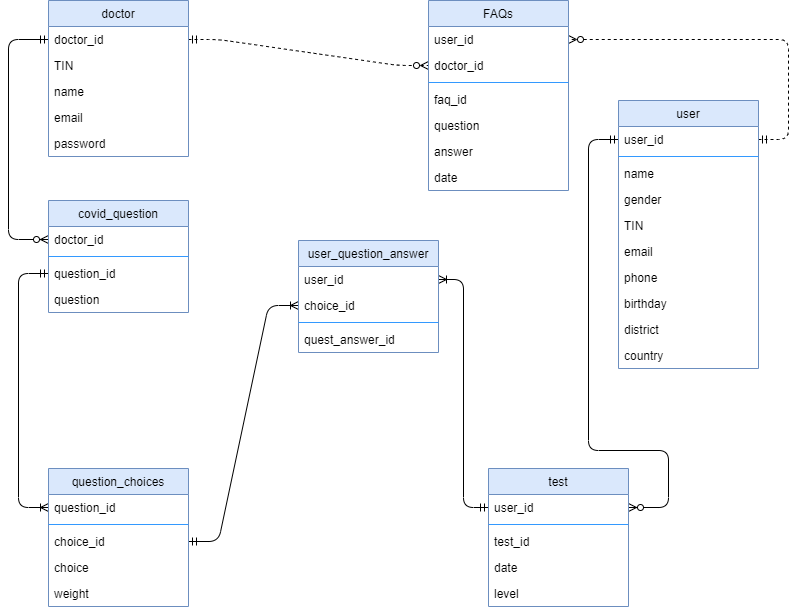

The diagram above was exported from draw.io. Its source (the exported page's mxGraphModel, read from the mxfile embedded in the PNG):
<mxGraphModel dx="852" dy="494" grid="1" gridSize="10" guides="1" tooltips="1" connect="1" arrows="1" fold="1" page="1" pageScale="1" pageWidth="850" pageHeight="1100" math="0" shadow="0">
  <root>
    <mxCell id="0" />
    <mxCell id="1" parent="0" />
    <mxCell id="rjYURFyfixhEZNDr-dhc-43" value="" style="edgeStyle=orthogonalEdgeStyle;fontSize=12;html=1;endArrow=ERmandOne;startArrow=ERzeroToMany;startFill=1;endFill=0;exitX=1;exitY=0.5;exitDx=0;exitDy=0;entryX=0;entryY=0.5;entryDx=0;entryDy=0;" parent="1" source="rjYURFyfixhEZNDr-dhc-7" target="rjYURFyfixhEZNDr-dhc-12" edge="1">
      <mxGeometry width="100" height="100" relative="1" as="geometry">
        <mxPoint x="560" y="110" as="sourcePoint" />
        <mxPoint x="610" y="199" as="targetPoint" />
        <Array as="points">
          <mxPoint x="930" y="587" />
          <mxPoint x="930" y="530" />
          <mxPoint x="850" y="530" />
          <mxPoint x="850" y="219" />
        </Array>
      </mxGeometry>
    </mxCell>
    <mxCell id="rjYURFyfixhEZNDr-dhc-44" value="" style="edgeStyle=orthogonalEdgeStyle;fontSize=12;html=1;endArrow=ERoneToMany;startArrow=ERmandOne;exitX=0;exitY=0.5;exitDx=0;exitDy=0;" parent="1" source="rjYURFyfixhEZNDr-dhc-7" target="rjYURFyfixhEZNDr-dhc-27" edge="1">
      <mxGeometry width="100" height="100" relative="1" as="geometry">
        <mxPoint x="360" y="520" as="sourcePoint" />
        <mxPoint x="460" y="420" as="targetPoint" />
      </mxGeometry>
    </mxCell>
    <mxCell id="l_BnWO7Cqw3uLhxYpxt3-16" value="" style="edgeStyle=elbowEdgeStyle;fontSize=12;html=1;endArrow=ERzeroToMany;startArrow=ERmandOne;startFill=0;exitX=0;exitY=0.5;exitDx=0;exitDy=0;entryX=0;entryY=0.5;entryDx=0;entryDy=0;elbow=vertical;endFill=1;" parent="1" source="l_BnWO7Cqw3uLhxYpxt3-10" target="rjYURFyfixhEZNDr-dhc-20" edge="1">
      <mxGeometry width="100" height="100" relative="1" as="geometry">
        <mxPoint x="230" y="149" as="sourcePoint" />
        <mxPoint x="330" y="369" as="targetPoint" />
        <Array as="points">
          <mxPoint x="270" y="280" />
          <mxPoint x="290" y="144" />
        </Array>
      </mxGeometry>
    </mxCell>
    <mxCell id="l_BnWO7Cqw3uLhxYpxt3-24" value="" style="edgeStyle=entityRelationEdgeStyle;fontSize=12;html=1;endArrow=ERzeroToMany;exitX=1;exitY=0.5;exitDx=0;exitDy=0;startArrow=ERmandOne;startFill=0;endFill=1;dashed=1;" parent="1" source="rjYURFyfixhEZNDr-dhc-12" target="l_BnWO7Cqw3uLhxYpxt3-23" edge="1">
      <mxGeometry width="100" height="100" relative="1" as="geometry">
        <mxPoint x="510" y="280" as="sourcePoint" />
        <mxPoint x="610" y="180" as="targetPoint" />
      </mxGeometry>
    </mxCell>
    <mxCell id="l_BnWO7Cqw3uLhxYpxt3-26" value="" style="edgeStyle=entityRelationEdgeStyle;fontSize=12;html=1;endArrow=ERzeroToMany;startArrow=ERmandOne;exitX=1;exitY=0.5;exitDx=0;exitDy=0;entryX=0;entryY=0.5;entryDx=0;entryDy=0;startFill=0;endFill=1;dashed=1;" parent="1" source="l_BnWO7Cqw3uLhxYpxt3-10" target="l_BnWO7Cqw3uLhxYpxt3-18" edge="1">
      <mxGeometry width="100" height="100" relative="1" as="geometry">
        <mxPoint x="630" y="159.99999999999977" as="sourcePoint" />
        <mxPoint x="570" y="21.999999999999773" as="targetPoint" />
      </mxGeometry>
    </mxCell>
    <mxCell id="EEFhJRr-E6o7P_gySB1L-7" value="" style="edgeStyle=orthogonalEdgeStyle;fontSize=12;html=1;endArrow=ERmandOne;startArrow=ERoneToMany;entryX=0;entryY=0.5;entryDx=0;entryDy=0;exitX=0;exitY=0.5;exitDx=0;exitDy=0;startFill=0;endFill=0;" parent="1" source="EEFhJRr-E6o7P_gySB1L-2" target="rjYURFyfixhEZNDr-dhc-17" edge="1">
      <mxGeometry width="100" height="100" relative="1" as="geometry">
        <mxPoint x="750" y="449" as="sourcePoint" />
        <mxPoint x="690" y="319" as="targetPoint" />
        <Array as="points">
          <mxPoint x="280" y="587" />
          <mxPoint x="280" y="353" />
        </Array>
      </mxGeometry>
    </mxCell>
    <mxCell id="EEFhJRr-E6o7P_gySB1L-11" value="" style="edgeStyle=entityRelationEdgeStyle;fontSize=12;html=1;endArrow=ERoneToMany;entryX=0;entryY=0.5;entryDx=0;entryDy=0;startArrow=ERmandOne;startFill=0;exitX=1;exitY=0.5;exitDx=0;exitDy=0;" parent="1" source="EEFhJRr-E6o7P_gySB1L-10" target="EEFhJRr-E6o7P_gySB1L-6" edge="1">
      <mxGeometry width="100" height="100" relative="1" as="geometry">
        <mxPoint x="460" y="483" as="sourcePoint" />
        <mxPoint x="560" y="332" as="targetPoint" />
      </mxGeometry>
    </mxCell>
    <mxCell id="EEFhJRr-E6o7P_gySB1L-1" value="question_choices" style="swimlane;fontStyle=0;childLayout=stackLayout;horizontal=1;startSize=26;fillColor=#dae8fc;horizontalStack=0;resizeParent=1;resizeParentMax=0;resizeLast=0;collapsible=1;marginBottom=0;strokeColor=#6c8ebf;" parent="1" vertex="1">
      <mxGeometry x="310" y="548" width="140" height="138" as="geometry">
        <mxRectangle x="320" y="150" width="110" height="26" as="alternateBounds" />
      </mxGeometry>
    </mxCell>
    <mxCell id="EEFhJRr-E6o7P_gySB1L-2" value="question_id" style="text;strokeColor=none;fillColor=none;align=left;verticalAlign=top;spacingLeft=4;spacingRight=4;overflow=hidden;rotatable=0;points=[[0,0.5],[1,0.5]];portConstraint=eastwest;" parent="EEFhJRr-E6o7P_gySB1L-1" vertex="1">
      <mxGeometry y="26" width="140" height="26" as="geometry" />
    </mxCell>
    <mxCell id="EEFhJRr-E6o7P_gySB1L-3" value="" style="line;strokeWidth=1;fillColor=none;align=left;verticalAlign=middle;spacingTop=-1;spacingLeft=3;spacingRight=3;rotatable=0;labelPosition=right;points=[];portConstraint=eastwest;fontSize=12;strokeColor=#3399FF;" parent="EEFhJRr-E6o7P_gySB1L-1" vertex="1">
      <mxGeometry y="52" width="140" height="8" as="geometry" />
    </mxCell>
    <mxCell id="EEFhJRr-E6o7P_gySB1L-10" value="choice_id" style="text;strokeColor=none;fillColor=none;align=left;verticalAlign=top;spacingLeft=4;spacingRight=4;overflow=hidden;rotatable=0;points=[[0,0.5],[1,0.5]];portConstraint=eastwest;" parent="EEFhJRr-E6o7P_gySB1L-1" vertex="1">
      <mxGeometry y="60" width="140" height="26" as="geometry" />
    </mxCell>
    <mxCell id="l_BnWO7Cqw3uLhxYpxt3-41" value="choice" style="text;strokeColor=none;fillColor=none;align=left;verticalAlign=top;spacingLeft=4;spacingRight=4;overflow=hidden;rotatable=0;points=[[0,0.5],[1,0.5]];portConstraint=eastwest;" parent="EEFhJRr-E6o7P_gySB1L-1" vertex="1">
      <mxGeometry y="86" width="140" height="26" as="geometry" />
    </mxCell>
    <mxCell id="l_BnWO7Cqw3uLhxYpxt3-4" value="weight" style="text;strokeColor=none;fillColor=none;align=left;verticalAlign=top;spacingLeft=4;spacingRight=4;overflow=hidden;rotatable=0;points=[[0,0.5],[1,0.5]];portConstraint=eastwest;" parent="EEFhJRr-E6o7P_gySB1L-1" vertex="1">
      <mxGeometry y="112" width="140" height="26" as="geometry" />
    </mxCell>
    <mxCell id="l_BnWO7Cqw3uLhxYpxt3-9" value="doctor" style="swimlane;fontStyle=0;childLayout=stackLayout;horizontal=1;startSize=26;fillColor=#dae8fc;horizontalStack=0;resizeParent=1;resizeParentMax=0;resizeLast=0;collapsible=1;marginBottom=0;strokeColor=#6c8ebf;" parent="1" vertex="1">
      <mxGeometry x="310" y="80" width="140" height="156" as="geometry">
        <mxRectangle x="320" y="-50" width="70" height="26" as="alternateBounds" />
      </mxGeometry>
    </mxCell>
    <mxCell id="l_BnWO7Cqw3uLhxYpxt3-10" value="doctor_id" style="text;strokeColor=none;fillColor=none;align=left;verticalAlign=top;spacingLeft=4;spacingRight=4;overflow=hidden;rotatable=0;points=[[0,0.5],[1,0.5]];portConstraint=eastwest;" parent="l_BnWO7Cqw3uLhxYpxt3-9" vertex="1">
      <mxGeometry y="26" width="140" height="26" as="geometry" />
    </mxCell>
    <mxCell id="J_GK98WtoeNzRkrcNhPx-3" value="TIN" style="text;strokeColor=none;fillColor=none;align=left;verticalAlign=top;spacingLeft=4;spacingRight=4;overflow=hidden;rotatable=0;points=[[0,0.5],[1,0.5]];portConstraint=eastwest;" vertex="1" parent="l_BnWO7Cqw3uLhxYpxt3-9">
      <mxGeometry y="52" width="140" height="26" as="geometry" />
    </mxCell>
    <mxCell id="l_BnWO7Cqw3uLhxYpxt3-11" value="name" style="text;strokeColor=none;fillColor=none;align=left;verticalAlign=top;spacingLeft=4;spacingRight=4;overflow=hidden;rotatable=0;points=[[0,0.5],[1,0.5]];portConstraint=eastwest;" parent="l_BnWO7Cqw3uLhxYpxt3-9" vertex="1">
      <mxGeometry y="78" width="140" height="26" as="geometry" />
    </mxCell>
    <mxCell id="l_BnWO7Cqw3uLhxYpxt3-12" value="email" style="text;strokeColor=none;fillColor=none;align=left;verticalAlign=top;spacingLeft=4;spacingRight=4;overflow=hidden;rotatable=0;points=[[0,0.5],[1,0.5]];portConstraint=eastwest;" parent="l_BnWO7Cqw3uLhxYpxt3-9" vertex="1">
      <mxGeometry y="104" width="140" height="26" as="geometry" />
    </mxCell>
    <mxCell id="l_BnWO7Cqw3uLhxYpxt3-15" value="password" style="text;strokeColor=none;fillColor=none;align=left;verticalAlign=top;spacingLeft=4;spacingRight=4;overflow=hidden;rotatable=0;points=[[0,0.5],[1,0.5]];portConstraint=eastwest;" parent="l_BnWO7Cqw3uLhxYpxt3-9" vertex="1">
      <mxGeometry y="130" width="140" height="26" as="geometry" />
    </mxCell>
    <mxCell id="l_BnWO7Cqw3uLhxYpxt3-17" value="FAQs" style="swimlane;fontStyle=0;childLayout=stackLayout;horizontal=1;startSize=26;fillColor=#dae8fc;horizontalStack=0;resizeParent=1;resizeParentMax=0;resizeLast=0;collapsible=1;marginBottom=0;strokeColor=#6c8ebf;" parent="1" vertex="1">
      <mxGeometry x="690" y="80" width="140" height="190" as="geometry">
        <mxRectangle x="720" y="-50" width="60" height="26" as="alternateBounds" />
      </mxGeometry>
    </mxCell>
    <mxCell id="l_BnWO7Cqw3uLhxYpxt3-23" value="user_id" style="text;strokeColor=none;fillColor=none;align=left;verticalAlign=top;spacingLeft=4;spacingRight=4;overflow=hidden;rotatable=0;points=[[0,0.5],[1,0.5]];portConstraint=eastwest;" parent="l_BnWO7Cqw3uLhxYpxt3-17" vertex="1">
      <mxGeometry y="26" width="140" height="26" as="geometry" />
    </mxCell>
    <mxCell id="l_BnWO7Cqw3uLhxYpxt3-18" value="doctor_id" style="text;strokeColor=none;fillColor=none;align=left;verticalAlign=top;spacingLeft=4;spacingRight=4;overflow=hidden;rotatable=0;points=[[0,0.5],[1,0.5]];portConstraint=eastwest;" parent="l_BnWO7Cqw3uLhxYpxt3-17" vertex="1">
      <mxGeometry y="52" width="140" height="26" as="geometry" />
    </mxCell>
    <mxCell id="l_BnWO7Cqw3uLhxYpxt3-31" value="" style="line;strokeWidth=1;fillColor=none;align=left;verticalAlign=middle;spacingTop=-1;spacingLeft=3;spacingRight=3;rotatable=0;labelPosition=right;points=[];portConstraint=eastwest;fontSize=12;strokeColor=#3399FF;" parent="l_BnWO7Cqw3uLhxYpxt3-17" vertex="1">
      <mxGeometry y="78" width="140" height="8" as="geometry" />
    </mxCell>
    <mxCell id="l_BnWO7Cqw3uLhxYpxt3-22" value="faq_id" style="text;strokeColor=none;fillColor=none;align=left;verticalAlign=top;spacingLeft=4;spacingRight=4;overflow=hidden;rotatable=0;points=[[0,0.5],[1,0.5]];portConstraint=eastwest;" parent="l_BnWO7Cqw3uLhxYpxt3-17" vertex="1">
      <mxGeometry y="86" width="140" height="26" as="geometry" />
    </mxCell>
    <mxCell id="l_BnWO7Cqw3uLhxYpxt3-19" value="question" style="text;strokeColor=none;fillColor=none;align=left;verticalAlign=top;spacingLeft=4;spacingRight=4;overflow=hidden;rotatable=0;points=[[0,0.5],[1,0.5]];portConstraint=eastwest;" parent="l_BnWO7Cqw3uLhxYpxt3-17" vertex="1">
      <mxGeometry y="112" width="140" height="26" as="geometry" />
    </mxCell>
    <mxCell id="l_BnWO7Cqw3uLhxYpxt3-20" value="answer" style="text;strokeColor=none;fillColor=none;align=left;verticalAlign=top;spacingLeft=4;spacingRight=4;overflow=hidden;rotatable=0;points=[[0,0.5],[1,0.5]];portConstraint=eastwest;" parent="l_BnWO7Cqw3uLhxYpxt3-17" vertex="1">
      <mxGeometry y="138" width="140" height="26" as="geometry" />
    </mxCell>
    <mxCell id="l_BnWO7Cqw3uLhxYpxt3-21" value="date" style="text;strokeColor=none;fillColor=none;align=left;verticalAlign=top;spacingLeft=4;spacingRight=4;overflow=hidden;rotatable=0;points=[[0,0.5],[1,0.5]];portConstraint=eastwest;" parent="l_BnWO7Cqw3uLhxYpxt3-17" vertex="1">
      <mxGeometry y="164" width="140" height="26" as="geometry" />
    </mxCell>
    <mxCell id="rjYURFyfixhEZNDr-dhc-11" value="user" style="swimlane;fontStyle=0;childLayout=stackLayout;horizontal=1;startSize=26;fillColor=#dae8fc;horizontalStack=0;resizeParent=1;resizeParentMax=0;resizeLast=0;collapsible=1;marginBottom=0;strokeColor=#6c8ebf;" parent="1" vertex="1">
      <mxGeometry x="880" y="180" width="140" height="268" as="geometry">
        <mxRectangle x="720" y="218" width="60" height="26" as="alternateBounds" />
      </mxGeometry>
    </mxCell>
    <mxCell id="rjYURFyfixhEZNDr-dhc-12" value="user_id" style="text;strokeColor=none;fillColor=none;align=left;verticalAlign=top;spacingLeft=4;spacingRight=4;overflow=hidden;rotatable=0;points=[[0,0.5],[1,0.5]];portConstraint=eastwest;" parent="rjYURFyfixhEZNDr-dhc-11" vertex="1">
      <mxGeometry y="26" width="140" height="26" as="geometry" />
    </mxCell>
    <mxCell id="l_BnWO7Cqw3uLhxYpxt3-29" value="" style="line;strokeWidth=1;fillColor=none;align=left;verticalAlign=middle;spacingTop=-1;spacingLeft=3;spacingRight=3;rotatable=0;labelPosition=right;points=[];portConstraint=eastwest;fontSize=12;strokeColor=#3399FF;" parent="rjYURFyfixhEZNDr-dhc-11" vertex="1">
      <mxGeometry y="52" width="140" height="8" as="geometry" />
    </mxCell>
    <mxCell id="rjYURFyfixhEZNDr-dhc-13" value="name" style="text;strokeColor=none;fillColor=none;align=left;verticalAlign=top;spacingLeft=4;spacingRight=4;overflow=hidden;rotatable=0;points=[[0,0.5],[1,0.5]];portConstraint=eastwest;" parent="rjYURFyfixhEZNDr-dhc-11" vertex="1">
      <mxGeometry y="60" width="140" height="26" as="geometry" />
    </mxCell>
    <mxCell id="J_GK98WtoeNzRkrcNhPx-1" value="gender" style="text;strokeColor=none;fillColor=none;align=left;verticalAlign=top;spacingLeft=4;spacingRight=4;overflow=hidden;rotatable=0;points=[[0,0.5],[1,0.5]];portConstraint=eastwest;" vertex="1" parent="rjYURFyfixhEZNDr-dhc-11">
      <mxGeometry y="86" width="140" height="26" as="geometry" />
    </mxCell>
    <mxCell id="J_GK98WtoeNzRkrcNhPx-2" value="TIN" style="text;strokeColor=none;fillColor=none;align=left;verticalAlign=top;spacingLeft=4;spacingRight=4;overflow=hidden;rotatable=0;points=[[0,0.5],[1,0.5]];portConstraint=eastwest;" vertex="1" parent="rjYURFyfixhEZNDr-dhc-11">
      <mxGeometry y="112" width="140" height="26" as="geometry" />
    </mxCell>
    <mxCell id="l_BnWO7Cqw3uLhxYpxt3-5" value="email" style="text;strokeColor=none;fillColor=none;align=left;verticalAlign=top;spacingLeft=4;spacingRight=4;overflow=hidden;rotatable=0;points=[[0,0.5],[1,0.5]];portConstraint=eastwest;" parent="rjYURFyfixhEZNDr-dhc-11" vertex="1">
      <mxGeometry y="138" width="140" height="26" as="geometry" />
    </mxCell>
    <mxCell id="l_BnWO7Cqw3uLhxYpxt3-7" value="phone" style="text;strokeColor=none;fillColor=none;align=left;verticalAlign=top;spacingLeft=4;spacingRight=4;overflow=hidden;rotatable=0;points=[[0,0.5],[1,0.5]];portConstraint=eastwest;" parent="rjYURFyfixhEZNDr-dhc-11" vertex="1">
      <mxGeometry y="164" width="140" height="26" as="geometry" />
    </mxCell>
    <mxCell id="J_GK98WtoeNzRkrcNhPx-4" value="birthday" style="text;strokeColor=none;fillColor=none;align=left;verticalAlign=top;spacingLeft=4;spacingRight=4;overflow=hidden;rotatable=0;points=[[0,0.5],[1,0.5]];portConstraint=eastwest;" vertex="1" parent="rjYURFyfixhEZNDr-dhc-11">
      <mxGeometry y="190" width="140" height="26" as="geometry" />
    </mxCell>
    <mxCell id="l_BnWO7Cqw3uLhxYpxt3-6" value="district" style="text;strokeColor=none;fillColor=none;align=left;verticalAlign=top;spacingLeft=4;spacingRight=4;overflow=hidden;rotatable=0;points=[[0,0.5],[1,0.5]];portConstraint=eastwest;" parent="rjYURFyfixhEZNDr-dhc-11" vertex="1">
      <mxGeometry y="216" width="140" height="26" as="geometry" />
    </mxCell>
    <mxCell id="l_BnWO7Cqw3uLhxYpxt3-1" value="country" style="text;strokeColor=none;fillColor=none;align=left;verticalAlign=top;spacingLeft=4;spacingRight=4;overflow=hidden;rotatable=0;points=[[0,0.5],[1,0.5]];portConstraint=eastwest;" parent="rjYURFyfixhEZNDr-dhc-11" vertex="1">
      <mxGeometry y="242" width="140" height="26" as="geometry" />
    </mxCell>
    <mxCell id="rjYURFyfixhEZNDr-dhc-5" value="test" style="swimlane;fontStyle=0;childLayout=stackLayout;horizontal=1;startSize=26;fillColor=#dae8fc;horizontalStack=0;resizeParent=1;resizeParentMax=0;resizeLast=0;collapsible=1;marginBottom=0;strokeColor=#6c8ebf;" parent="1" vertex="1">
      <mxGeometry x="750" y="548" width="140" height="138" as="geometry">
        <mxRectangle x="510" y="244" width="90" height="26" as="alternateBounds" />
      </mxGeometry>
    </mxCell>
    <mxCell id="rjYURFyfixhEZNDr-dhc-7" value="user_id" style="text;strokeColor=none;fillColor=none;align=left;verticalAlign=top;spacingLeft=4;spacingRight=4;overflow=hidden;rotatable=0;points=[[0,0.5],[1,0.5]];portConstraint=eastwest;" parent="rjYURFyfixhEZNDr-dhc-5" vertex="1">
      <mxGeometry y="26" width="140" height="26" as="geometry" />
    </mxCell>
    <mxCell id="l_BnWO7Cqw3uLhxYpxt3-28" value="" style="line;strokeWidth=1;fillColor=none;align=left;verticalAlign=middle;spacingTop=-1;spacingLeft=3;spacingRight=3;rotatable=0;labelPosition=right;points=[];portConstraint=eastwest;fontSize=12;strokeColor=#3399FF;" parent="rjYURFyfixhEZNDr-dhc-5" vertex="1">
      <mxGeometry y="52" width="140" height="8" as="geometry" />
    </mxCell>
    <mxCell id="rjYURFyfixhEZNDr-dhc-38" value="test_id" style="text;strokeColor=none;fillColor=none;align=left;verticalAlign=top;spacingLeft=4;spacingRight=4;overflow=hidden;rotatable=0;points=[[0,0.5],[1,0.5]];portConstraint=eastwest;" parent="rjYURFyfixhEZNDr-dhc-5" vertex="1">
      <mxGeometry y="60" width="140" height="26" as="geometry" />
    </mxCell>
    <mxCell id="l_BnWO7Cqw3uLhxYpxt3-2" value="date" style="text;strokeColor=none;fillColor=none;align=left;verticalAlign=top;spacingLeft=4;spacingRight=4;overflow=hidden;rotatable=0;points=[[0,0.5],[1,0.5]];portConstraint=eastwest;" parent="rjYURFyfixhEZNDr-dhc-5" vertex="1">
      <mxGeometry y="86" width="140" height="26" as="geometry" />
    </mxCell>
    <mxCell id="l_BnWO7Cqw3uLhxYpxt3-8" value="level" style="text;strokeColor=none;fillColor=none;align=left;verticalAlign=top;spacingLeft=4;spacingRight=4;overflow=hidden;rotatable=0;points=[[0,0.5],[1,0.5]];portConstraint=eastwest;" parent="rjYURFyfixhEZNDr-dhc-5" vertex="1">
      <mxGeometry y="112" width="140" height="26" as="geometry" />
    </mxCell>
    <mxCell id="rjYURFyfixhEZNDr-dhc-26" value="user_question_answer" style="swimlane;fontStyle=0;childLayout=stackLayout;horizontal=1;startSize=26;fillColor=#dae8fc;horizontalStack=0;resizeParent=1;resizeParentMax=0;resizeLast=0;collapsible=1;marginBottom=0;strokeColor=#6c8ebf;" parent="1" vertex="1">
      <mxGeometry x="560" y="320" width="140" height="112" as="geometry">
        <mxRectangle x="510" y="40" width="100" height="26" as="alternateBounds" />
      </mxGeometry>
    </mxCell>
    <mxCell id="rjYURFyfixhEZNDr-dhc-27" value="user_id" style="text;strokeColor=none;fillColor=none;align=left;verticalAlign=top;spacingLeft=4;spacingRight=4;overflow=hidden;rotatable=0;points=[[0,0.5],[1,0.5]];portConstraint=eastwest;" parent="rjYURFyfixhEZNDr-dhc-26" vertex="1">
      <mxGeometry y="26" width="140" height="26" as="geometry" />
    </mxCell>
    <mxCell id="EEFhJRr-E6o7P_gySB1L-6" value="choice_id" style="text;strokeColor=none;fillColor=none;align=left;verticalAlign=top;spacingLeft=4;spacingRight=4;overflow=hidden;rotatable=0;points=[[0,0.5],[1,0.5]];portConstraint=eastwest;" parent="rjYURFyfixhEZNDr-dhc-26" vertex="1">
      <mxGeometry y="52" width="140" height="26" as="geometry" />
    </mxCell>
    <mxCell id="l_BnWO7Cqw3uLhxYpxt3-32" value="" style="line;strokeWidth=1;fillColor=none;align=left;verticalAlign=middle;spacingTop=-1;spacingLeft=3;spacingRight=3;rotatable=0;labelPosition=right;points=[];portConstraint=eastwest;fontSize=12;strokeColor=#3399FF;" parent="rjYURFyfixhEZNDr-dhc-26" vertex="1">
      <mxGeometry y="78" width="140" height="8" as="geometry" />
    </mxCell>
    <mxCell id="EEFhJRr-E6o7P_gySB1L-9" value="quest_answer_id" style="text;strokeColor=none;fillColor=none;align=left;verticalAlign=top;spacingLeft=4;spacingRight=4;overflow=hidden;rotatable=0;points=[[0,0.5],[1,0.5]];portConstraint=eastwest;" parent="rjYURFyfixhEZNDr-dhc-26" vertex="1">
      <mxGeometry y="86" width="140" height="26" as="geometry" />
    </mxCell>
    <mxCell id="rjYURFyfixhEZNDr-dhc-16" value="covid_question" style="swimlane;fontStyle=0;childLayout=stackLayout;horizontal=1;startSize=26;fillColor=#dae8fc;horizontalStack=0;resizeParent=1;resizeParentMax=0;resizeLast=0;collapsible=1;marginBottom=0;strokeColor=#6c8ebf;" parent="1" vertex="1">
      <mxGeometry x="310" y="280" width="140" height="112" as="geometry">
        <mxRectangle x="320" y="150" width="110" height="26" as="alternateBounds" />
      </mxGeometry>
    </mxCell>
    <mxCell id="rjYURFyfixhEZNDr-dhc-20" value="doctor_id" style="text;strokeColor=none;fillColor=none;align=left;verticalAlign=top;spacingLeft=4;spacingRight=4;overflow=hidden;rotatable=0;points=[[0,0.5],[1,0.5]];portConstraint=eastwest;" parent="rjYURFyfixhEZNDr-dhc-16" vertex="1">
      <mxGeometry y="26" width="140" height="26" as="geometry" />
    </mxCell>
    <mxCell id="l_BnWO7Cqw3uLhxYpxt3-33" value="" style="line;strokeWidth=1;fillColor=none;align=left;verticalAlign=middle;spacingTop=-1;spacingLeft=3;spacingRight=3;rotatable=0;labelPosition=right;points=[];portConstraint=eastwest;fontSize=12;strokeColor=#3399FF;" parent="rjYURFyfixhEZNDr-dhc-16" vertex="1">
      <mxGeometry y="52" width="140" height="8" as="geometry" />
    </mxCell>
    <mxCell id="rjYURFyfixhEZNDr-dhc-17" value="question_id" style="text;strokeColor=none;fillColor=none;align=left;verticalAlign=top;spacingLeft=4;spacingRight=4;overflow=hidden;rotatable=0;points=[[0,0.5],[1,0.5]];portConstraint=eastwest;" parent="rjYURFyfixhEZNDr-dhc-16" vertex="1">
      <mxGeometry y="60" width="140" height="26" as="geometry" />
    </mxCell>
    <mxCell id="rjYURFyfixhEZNDr-dhc-18" value="question" style="text;strokeColor=none;fillColor=none;align=left;verticalAlign=top;spacingLeft=4;spacingRight=4;overflow=hidden;rotatable=0;points=[[0,0.5],[1,0.5]];portConstraint=eastwest;" parent="rjYURFyfixhEZNDr-dhc-16" vertex="1">
      <mxGeometry y="86" width="140" height="26" as="geometry" />
    </mxCell>
  </root>
</mxGraphModel>